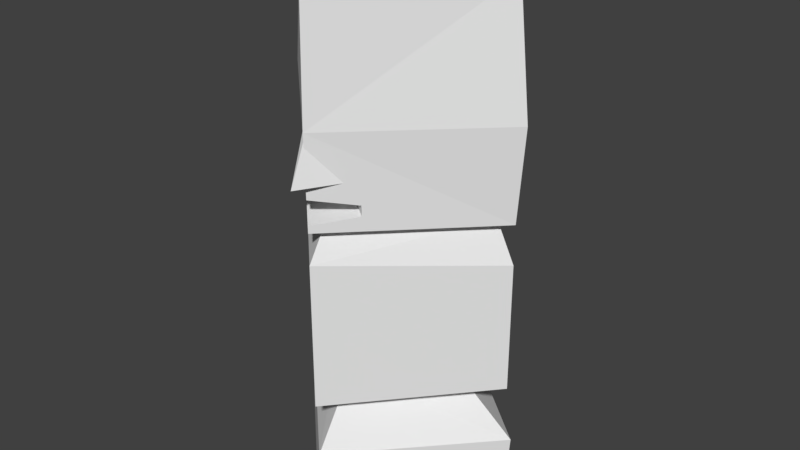 # Source: head.blend  (saved by Blender 2.78.0; exported with 4.5.12 LTS)
import bpy
from mathutils import Matrix  # noqa: F401  (used for matrix-valued properties, if any)

bpy.ops.wm.read_factory_settings(use_empty=True)
scene = bpy.context.scene
scene.name = 'Scene'

# ---- collections
col_collection_1 = bpy.data.collections.new('Collection 1'); scene.collection.children.link(col_collection_1)

# ---- world
world_world = bpy.data.worlds.new('World'); scene.world = world_world
world_world.color = (0.05088, 0.05088, 0.05088)
world_world.use_sun_shadow = False
world_world.sun_shadow_jitter_overblur = 0.0
world_world.cycles.sampling_method = 'MANUAL'

# ---- meshes
me_cube_004 = bpy.data.meshes.new('Cube.004')
me_cube_004.from_pydata([(-0.2837, -1.716, -1.0), (-0.2626, -0.2616, 1.0), (-1.001, 1.001, -1.0), (-0.1316, 0.1316, 1.0), (0.9995, -0.9995, -1.0), (0.9995, -0.9995, 1.0), (1.893, 0.1072, -1.0), (0.2616, 0.2626, 1.0)], [], [(0, 1, 3, 2), (2, 3, 7, 6), (6, 7, 5, 4), (4, 5, 1, 0), (2, 6, 4, 0), (7, 3, 1, 5)])
me_cube_004.use_remesh_preserve_volume = False
me_cube_004.use_remesh_preserve_attributes = False
me_cube_004.use_mirror_vertex_groups = False
me_cube_004.update()
me_cube_003 = bpy.data.meshes.new('Cube.003')
me_cube_003.from_pydata([(-1.0, -1.0, -1.0), (-1.0, -1.0, 1.0), (0.0, 1.0, 0.0), (1.0, -1.0, -1.0), (1.0, -1.0, 1.0)], [], [(0, 1, 2), (2, 4, 3), (3, 4, 1, 0), (2, 3, 0), (2, 1, 4)])
me_cube_003.use_remesh_preserve_volume = False
me_cube_003.use_remesh_preserve_attributes = False
me_cube_003.use_mirror_vertex_groups = False
me_cube_003.update()
me_cube_001 = bpy.data.meshes.new('Cube.001')
me_cube_001.from_pydata([(-1.0, -1.0, 0.0), (-0.6162, -0.5558, 1.381), (-1.0, 1.0, 0.0), (-0.6124, 0.6124, 1.412), (1.0, -1.0, 0.0), (0.5414, -0.5414, 1.317), (1.0, 1.0, 0.0), (0.6833, 0.5217, 1.384), (-0.9698, -1.03, 0.7027), (-0.9736, 0.9736, 0.6712), (0.9026, 1.064, 0.6999), (1.045, -1.045, 0.7662), (-0.6162, -0.5558, 1.381), (-0.6124, 0.6124, 1.412), (0.6833, 0.5217, 1.384), (0.5414, -0.5414, 1.317), (-0.9888, -0.9888, 1.29), (-0.9888, 0.9888, 1.353), (0.9888, 0.9888, 1.383), (0.9888, -0.9888, 1.384), (-0.9888, -0.9888, 2.934), (-0.9888, 0.9888, 2.871), (0.9888, 0.9888, 2.841), (0.9888, -0.9888, 2.84), (-0.8357, -0.8357, 3.283), (-0.8357, 0.8357, 3.283), (0.8357, 0.8357, 3.283), (0.8357, -0.8357, 3.283), (-0.989, -0.989, 3.283), (-0.989, 0.989, 3.283), (0.989, 0.989, 3.283), (0.989, -0.989, 3.283), (-0.9781, -0.9646, 5.694), (-0.9504, 0.9277, 5.69), (0.9467, 0.9065, 5.688), (0.941, -0.9178, 5.689), (-1.027, 1.05, 4.319), (1.031, 1.071, 4.321), (1.037, -1.06, 4.32), (-0.9998, -1.013, 4.315)], [], [(8, 1, 3, 9), (9, 3, 7, 10), (10, 7, 5, 11), (11, 5, 1, 8), (2, 6, 4, 0), (7, 3, 13, 14), (4, 11, 8, 0), (6, 10, 11, 4), (2, 9, 10, 6), (0, 8, 9, 2), (13, 12, 16, 17), (5, 7, 14, 15), (3, 1, 12, 13), (1, 5, 15, 12), (16, 19, 23, 20), (12, 15, 19, 16), (14, 13, 17, 18), (15, 14, 18, 19), (23, 22, 26, 27), (18, 17, 21, 22), (19, 18, 22, 23), (17, 16, 20, 21), (24, 27, 31, 28), (21, 20, 24, 25), (20, 23, 27, 24), (22, 21, 25, 26), (37, 36, 33, 34), (26, 25, 29, 30), (27, 26, 30, 31), (25, 24, 28, 29), (34, 33, 32, 35), (38, 37, 34, 35), (36, 39, 32, 33), (39, 38, 35, 32), (28, 31, 38, 39), (29, 28, 39, 36), (31, 30, 37, 38), (30, 29, 36, 37)])
me_cube_001.use_remesh_preserve_volume = False
me_cube_001.use_remesh_preserve_attributes = False
me_cube_001.use_mirror_vertex_groups = False
me_cube_001.update()

# ---- objects
ob_cube_001 = bpy.data.objects.new('Cube.001', me_cube_004)
ob_mouth = bpy.data.objects.new('MOuth', me_cube_003)
ob_cube = bpy.data.objects.new('Cube', me_cube_001)

# ---- transforms, parenting, visibility, modifiers, constraints
ob_cube_001.location = (0.0, -1.203, 4.188)
ob_cube_001.rotation_euler = (0.0, -0.0, 2.356)
ob_cube_001.scale = (0.2784, 0.2784, 0.3898)
ob_cube_001.lineart.crease_threshold = 0.0
ob_mouth.location = (0.0, -1.197, 3.5)
ob_mouth.scale = (1.129, 0.4271, 0.184)
ob_mouth.hide_viewport = True
ob_mouth.hide_render = True
ob_mouth.lineart.crease_threshold = 0.0
ob_cube.location = (0.0, 0.0, 0.0)
ob_cube.rotation_euler = (0.0, -0.0, 0.7854)
ob_cube.lineart.crease_threshold = 0.0
_m = ob_cube.modifiers.new('Boolean', 'BOOLEAN')
_m.object = ob_mouth
_m.solver = 'FAST'

# ---- collection membership
col_collection_1.objects.link(ob_cube_001)
col_collection_1.objects.link(ob_mouth)
col_collection_1.objects.link(ob_cube)

# ---- scene / render settings (as saved in the file)
scene.frame_start = 1; scene.frame_end = 250; scene.frame_set(1)
scene.render.engine = 'BLENDER_EEVEE_NEXT'
scene.render.resolution_percentage = 50
scene.render.dither_intensity = 0.0
scene.cycles.use_denoising = False
scene.cycles.samples = 128
scene.cycles.sampling_pattern = 'TABULATED_SOBOL'
scene.cycles.light_sampling_threshold = 0.0
scene.cycles.use_adaptive_sampling = False
scene.cycles.use_light_tree = False
scene.cycles.blur_glossy = 0.0
scene.cycles.sample_clamp_indirect = 0.0
scene.view_settings.view_transform = 'Standard'
bpy.context.view_layer.update()

# ---- added for rendering (the .blend has no active camera and no usable light): camera, sun
cam_auto = bpy.data.cameras.new('AutoCamera')
cam_auto.lens = 50.0
cam_auto.sensor_width = 36.0
cam_auto.clip_end = 1000.0
ob_auto_camera = bpy.data.objects.new('AutoCamera', cam_auto)
scene.collection.objects.link(ob_auto_camera)
ob_auto_camera.location = (6.59801, -7.96562, 8.12363)
ob_auto_camera.rotation_euler = (1.09748, -7.21219e-08, 0.694738)
scene.camera = ob_auto_camera
light_auto_sun = bpy.data.lights.new('AutoSun', 'SUN')
light_auto_sun.energy = 3.0
light_auto_sun.angle = 0.0523599
ob_auto_sun = bpy.data.objects.new('AutoSun', light_auto_sun)
scene.collection.objects.link(ob_auto_sun)
ob_auto_sun.rotation_euler = (0.872665, 0.174533, 0.523599)
bpy.context.view_layer.update()

